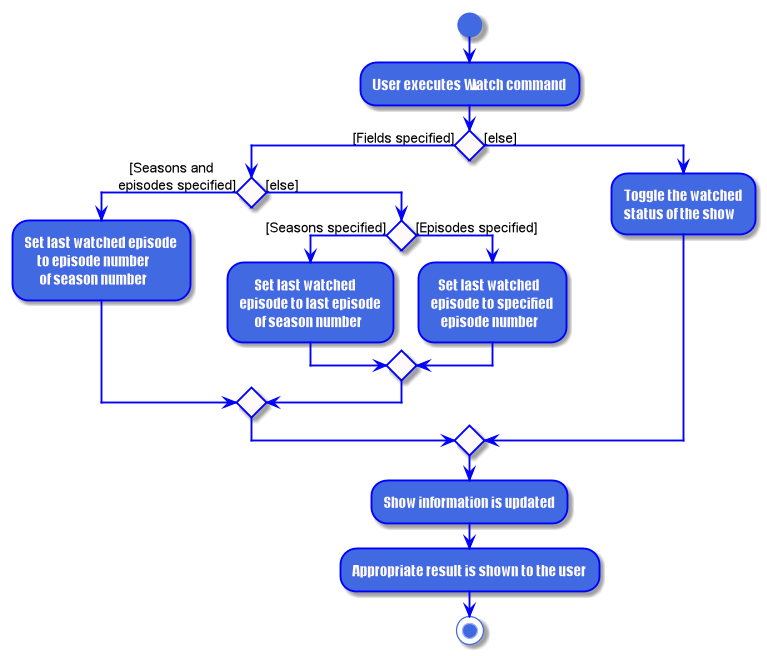

The diagram above was rendered by PlantUML. Its source (embedded in the PNG):
@startuml
skinparam backgroundColor white
skinparam activity {
  StartColor RoyalBlue
  EndColor RoyalBlue
  BackgroundColor RoyalBlue
  arrowColor Blue
  activityDiamondBackgroundColor Blue
  activityBarColor blue
  BorderColor blue
  ControlBackgroundColor white
  FontColor Snow
  FontName Impact
}

skinparam activityDiamond {
    BackgroundColor Snow
    BorderColor blue
    FontSize 24
}

start
:User executes Watch command;


if () then ([Fields specified])
if () then (   [Seasons and
episodes specified])
    :Set last watched episode
         to episode number
          of season number;
else ([else])
    if () then ([Seasons specified])
        :      Set last watched
        episode to last episode
              of season number;
    else ([Episodes specified])
        :   Set last watched
       episode to specified
           episode number;
     endif
endif
else ([else])
    :Toggle the watched
    status of the show;
endif
:Show information is updated;

:Appropriate result is shown to the user;
stop
@enduml